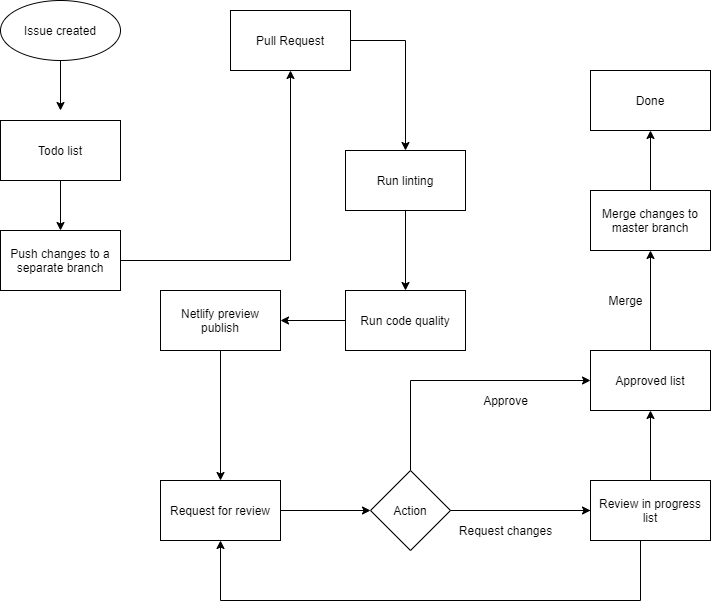

The diagram above was exported from draw.io. Its source (the exported page's mxGraphModel, read from the mxfile embedded in the PNG):
<mxGraphModel dx="1128" dy="665" grid="1" gridSize="10" guides="1" tooltips="1" connect="1" arrows="1" fold="1" page="1" pageScale="1" pageWidth="850" pageHeight="1100" math="0" shadow="0">
  <root>
    <mxCell id="0" />
    <mxCell id="1" parent="0" />
    <mxCell id="4" style="edgeStyle=orthogonalEdgeStyle;rounded=0;orthogonalLoop=1;jettySize=auto;html=1;" edge="1" parent="1" source="2">
      <mxGeometry relative="1" as="geometry">
        <mxPoint x="80" y="120" as="targetPoint" />
      </mxGeometry>
    </mxCell>
    <mxCell id="2" value="Issue created" style="ellipse;whiteSpace=wrap;html=1;" vertex="1" parent="1">
      <mxGeometry x="20" y="10" width="120" height="60" as="geometry" />
    </mxCell>
    <mxCell id="31" style="edgeStyle=orthogonalEdgeStyle;rounded=0;orthogonalLoop=1;jettySize=auto;html=1;entryX=0.5;entryY=0;entryDx=0;entryDy=0;" edge="1" parent="1" source="5" target="32">
      <mxGeometry relative="1" as="geometry">
        <mxPoint x="80" y="250" as="targetPoint" />
      </mxGeometry>
    </mxCell>
    <mxCell id="5" value="Todo list" style="whiteSpace=wrap;html=1;" vertex="1" parent="1">
      <mxGeometry x="20" y="130" width="120" height="60" as="geometry" />
    </mxCell>
    <mxCell id="9" style="edgeStyle=orthogonalEdgeStyle;rounded=0;orthogonalLoop=1;jettySize=auto;html=1;entryX=0.5;entryY=0;entryDx=0;entryDy=0;" edge="1" parent="1" source="7" target="10">
      <mxGeometry relative="1" as="geometry">
        <mxPoint x="230" y="290" as="targetPoint" />
      </mxGeometry>
    </mxCell>
    <mxCell id="7" value="Run linting" style="whiteSpace=wrap;html=1;" vertex="1" parent="1">
      <mxGeometry x="365" y="160" width="120" height="60" as="geometry" />
    </mxCell>
    <mxCell id="12" style="edgeStyle=orthogonalEdgeStyle;rounded=0;orthogonalLoop=1;jettySize=auto;html=1;" edge="1" parent="1" source="10" target="11">
      <mxGeometry relative="1" as="geometry" />
    </mxCell>
    <mxCell id="10" value="Run code quality" style="whiteSpace=wrap;html=1;" vertex="1" parent="1">
      <mxGeometry x="365" y="300" width="120" height="60" as="geometry" />
    </mxCell>
    <mxCell id="13" style="edgeStyle=orthogonalEdgeStyle;rounded=0;orthogonalLoop=1;jettySize=auto;html=1;entryX=0.5;entryY=0;entryDx=0;entryDy=0;" edge="1" parent="1" source="11" target="14">
      <mxGeometry relative="1" as="geometry">
        <mxPoint x="240" y="510" as="targetPoint" />
      </mxGeometry>
    </mxCell>
    <mxCell id="11" value="Netlify preview publish" style="whiteSpace=wrap;html=1;" vertex="1" parent="1">
      <mxGeometry x="180" y="300" width="120" height="60" as="geometry" />
    </mxCell>
    <mxCell id="16" style="edgeStyle=orthogonalEdgeStyle;rounded=0;orthogonalLoop=1;jettySize=auto;html=1;entryX=0;entryY=0.5;entryDx=0;entryDy=0;" edge="1" parent="1" source="14" target="17">
      <mxGeometry relative="1" as="geometry">
        <mxPoint x="380" y="520" as="targetPoint" />
      </mxGeometry>
    </mxCell>
    <mxCell id="14" value="Request for review" style="whiteSpace=wrap;html=1;" vertex="1" parent="1">
      <mxGeometry x="180" y="490" width="120" height="60" as="geometry" />
    </mxCell>
    <mxCell id="18" style="edgeStyle=orthogonalEdgeStyle;rounded=0;orthogonalLoop=1;jettySize=auto;html=1;entryX=0.5;entryY=1;entryDx=0;entryDy=0;" edge="1" parent="1" source="17" target="19">
      <mxGeometry relative="1" as="geometry">
        <mxPoint x="430" y="400" as="targetPoint" />
      </mxGeometry>
    </mxCell>
    <mxCell id="22" style="edgeStyle=orthogonalEdgeStyle;rounded=0;orthogonalLoop=1;jettySize=auto;html=1;exitX=1;exitY=0.5;exitDx=0;exitDy=0;entryX=0;entryY=0.5;entryDx=0;entryDy=0;" edge="1" parent="1" source="17" target="23">
      <mxGeometry relative="1" as="geometry">
        <mxPoint x="550" y="520" as="targetPoint" />
      </mxGeometry>
    </mxCell>
    <mxCell id="35" style="edgeStyle=orthogonalEdgeStyle;rounded=0;orthogonalLoop=1;jettySize=auto;html=1;exitX=0.5;exitY=0;exitDx=0;exitDy=0;entryX=0;entryY=0.5;entryDx=0;entryDy=0;" edge="1" parent="1" source="17" target="19">
      <mxGeometry relative="1" as="geometry">
        <Array as="points">
          <mxPoint x="430" y="390" />
        </Array>
      </mxGeometry>
    </mxCell>
    <mxCell id="17" value="Action" style="rhombus;whiteSpace=wrap;html=1;" vertex="1" parent="1">
      <mxGeometry x="390" y="480" width="80" height="80" as="geometry" />
    </mxCell>
    <mxCell id="25" style="edgeStyle=orthogonalEdgeStyle;rounded=0;orthogonalLoop=1;jettySize=auto;html=1;exitX=0.5;exitY=0;exitDx=0;exitDy=0;entryX=0.5;entryY=1;entryDx=0;entryDy=0;" edge="1" parent="1" source="19" target="26">
      <mxGeometry relative="1" as="geometry">
        <mxPoint x="430" y="270" as="targetPoint" />
      </mxGeometry>
    </mxCell>
    <mxCell id="19" value="Approved list" style="whiteSpace=wrap;html=1;" vertex="1" parent="1">
      <mxGeometry x="610" y="360" width="120" height="60" as="geometry" />
    </mxCell>
    <mxCell id="21" value="Approve" style="text;html=1;align=center;verticalAlign=middle;resizable=0;points=[];autosize=1;strokeColor=none;" vertex="1" parent="1">
      <mxGeometry x="495" y="400" width="60" height="20" as="geometry" />
    </mxCell>
    <mxCell id="28" style="edgeStyle=orthogonalEdgeStyle;rounded=0;orthogonalLoop=1;jettySize=auto;html=1;entryX=0.5;entryY=1;entryDx=0;entryDy=0;" edge="1" parent="1" source="23" target="14">
      <mxGeometry relative="1" as="geometry">
        <Array as="points">
          <mxPoint x="660" y="610" />
          <mxPoint x="240" y="610" />
        </Array>
      </mxGeometry>
    </mxCell>
    <mxCell id="23" value="Review in progress list" style="whiteSpace=wrap;html=1;" vertex="1" parent="1">
      <mxGeometry x="610" y="490" width="120" height="60" as="geometry" />
    </mxCell>
    <mxCell id="24" value="Request changes" style="text;html=1;align=center;verticalAlign=middle;resizable=0;points=[];autosize=1;strokeColor=none;" vertex="1" parent="1">
      <mxGeometry x="470" y="530" width="110" height="20" as="geometry" />
    </mxCell>
    <mxCell id="37" style="edgeStyle=orthogonalEdgeStyle;rounded=0;orthogonalLoop=1;jettySize=auto;html=1;exitX=0.5;exitY=0;exitDx=0;exitDy=0;entryX=0.5;entryY=1;entryDx=0;entryDy=0;" edge="1" parent="1" source="26" target="38">
      <mxGeometry relative="1" as="geometry">
        <mxPoint x="670" y="140" as="targetPoint" />
      </mxGeometry>
    </mxCell>
    <mxCell id="26" value="Merge changes to master branch" style="whiteSpace=wrap;html=1;" vertex="1" parent="1">
      <mxGeometry x="610" y="200" width="120" height="60" as="geometry" />
    </mxCell>
    <mxCell id="27" value="Merge" style="text;html=1;align=center;verticalAlign=middle;resizable=0;points=[];autosize=1;strokeColor=none;" vertex="1" parent="1">
      <mxGeometry x="620" y="300" width="50" height="20" as="geometry" />
    </mxCell>
    <mxCell id="34" style="edgeStyle=orthogonalEdgeStyle;rounded=0;orthogonalLoop=1;jettySize=auto;html=1;entryX=0.5;entryY=0;entryDx=0;entryDy=0;" edge="1" parent="1" source="30" target="7">
      <mxGeometry relative="1" as="geometry">
        <Array as="points">
          <mxPoint x="425" y="50" />
        </Array>
      </mxGeometry>
    </mxCell>
    <mxCell id="30" value="Pull Request" style="whiteSpace=wrap;html=1;" vertex="1" parent="1">
      <mxGeometry x="250" y="20" width="120" height="60" as="geometry" />
    </mxCell>
    <mxCell id="33" style="edgeStyle=orthogonalEdgeStyle;rounded=0;orthogonalLoop=1;jettySize=auto;html=1;" edge="1" parent="1" source="32" target="30">
      <mxGeometry relative="1" as="geometry">
        <Array as="points">
          <mxPoint x="310" y="270" />
        </Array>
      </mxGeometry>
    </mxCell>
    <mxCell id="32" value="Push changes to a separate branch" style="whiteSpace=wrap;html=1;" vertex="1" parent="1">
      <mxGeometry x="20" y="240" width="120" height="60" as="geometry" />
    </mxCell>
    <mxCell id="38" value="Done" style="whiteSpace=wrap;html=1;" vertex="1" parent="1">
      <mxGeometry x="610" y="80" width="120" height="60" as="geometry" />
    </mxCell>
  </root>
</mxGraphModel>